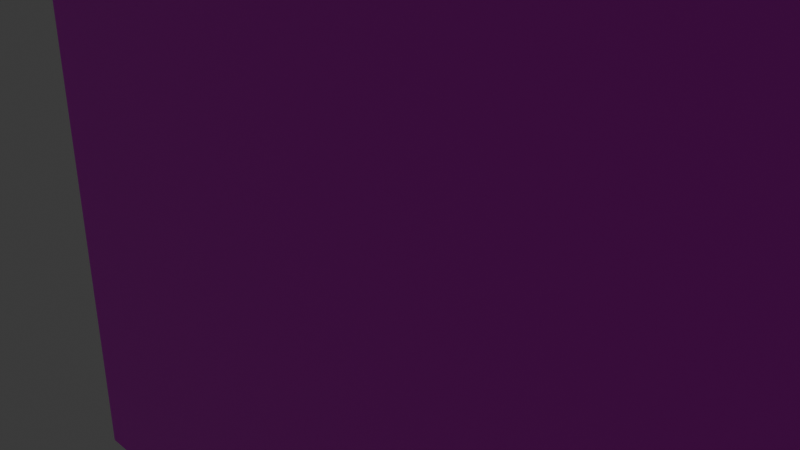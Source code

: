 # Source: StoneWall.blend  (saved by Blender 5.0.119; exported with 4.5.12 LTS)
import bpy
from mathutils import Matrix  # noqa: F401  (used for matrix-valued properties, if any)

bpy.ops.wm.read_factory_settings(use_empty=True)
scene = bpy.context.scene
scene.name = 'Scene'

# ---- collections
col_collection = bpy.data.collections.new('Collection'); scene.collection.children.link(col_collection)

# ---- images (referenced by path relative to the original .blend; pixels are not part of the script)
import os
ASSET_DIR = os.environ.get("B2B_ASSET_DIR", "")  # directory of the original .blend (textures are referenced by path, not embedded)
HERE = os.path.dirname(os.path.abspath(__file__))  # packed textures are extracted next to this script under _unpacked/

def load_image(name, relpath, width, height, colorspace="sRGB"):
    """Load a texture the original file referenced (path relative to the .blend, or extracted next to this script)."""
    p = next((c for c in (os.path.join(HERE, relpath), os.path.join(ASSET_DIR, relpath)) if relpath and os.path.exists(c)), "")
    if p:
        img = bpy.data.images.load(p, check_existing=True)
        img.name = name
    else:  # same state as the original file: an image datablock whose file is absent (Cycles renders it pink)
        img = bpy.data.images.new(name, width, height)
        img.source = "FILE"
        img.filepath = "//" + (relpath or name)
    img.colorspace_settings.name = colorspace
    return img
img_stonewall_png = load_image('StoneWall.png', 'StoneWall.png', 1024, 1024, 'sRGB')

# ---- materials (node trees are filled in below, after node groups)
mat_material = bpy.data.materials.new('Material')
mat_material.alpha_threshold = 0.0
mat_material.use_backface_culling_lightprobe_volume = False
mat_material.roughness = 0.5
mat_material.line_color = (0.0, 0.0, 0.0, 1.0)

# ---- material node trees
mat_material.use_nodes = True; mat_material.node_tree.nodes.clear()
_N = mat_material.node_tree.nodes; _L = mat_material.node_tree.links
n0 = _N.new('ShaderNodeOutputMaterial'); n0.name = 'Material Output'; n0.location = (348, 115)
n1 = _N.new('ShaderNodeBsdfPrincipled'); n1.name = 'Principled BSDF'; n1.location = (-200, 100)
n2 = _N.new('ShaderNodeTexBrick'); n2.name = 'Brick Texture'; n2.location = (96, -3)
n2.width = 165
n3 = _N.new('ShaderNodeTexImage'); n3.name = 'Image Texture'; n3.location = (-505, 55)
n3.image = img_stonewall_png
n3.interpolation = 'Closest'
_L.new(n1.outputs[0], n0.inputs[0])
_L.new(n3.outputs[0], n1.inputs[0])
n0.is_active_output = True

# ---- world
world_world = bpy.data.worlds.new('World'); scene.world = world_world
world_world.use_nodes = True; world_world.node_tree.nodes.clear()
_N = world_world.node_tree.nodes; _L = world_world.node_tree.links
n0 = _N.new('ShaderNodeOutputWorld'); n0.name = 'World Output'; n0.location = (200, 100)
n1 = _N.new('ShaderNodeBackground'); n1.name = 'Background'; n1.location = (-200, 100)
n1.inputs[0].default_value = (0.05088, 0.05088, 0.05088, 1.0)
_L.new(n1.outputs[0], n0.inputs[0])
n0.is_active_output = True
world_world.color = (0.05088, 0.05088, 0.05088)
world_world.sun_shadow_jitter_overblur = 0.0

# ---- cameras
cam_camera = bpy.data.cameras.new('Camera')
cam_camera.clip_end = 100.0
cam_camera.ortho_scale = 7.314

# ---- lights
light_light = bpy.data.lights.new('Light', 'POINT')
light_light.energy = 1000.0
light_light.shadow_soft_size = 0.1

# ---- meshes
me_cube = bpy.data.meshes.new('Cube')
me_cube.from_pydata([(4.951, 1.0, 5.0), (4.951, 1.0, -5.0), (4.951, -1.0, 5.0), (4.951, -1.0, -5.0), (-4.951, 1.0, 5.0), (-4.951, 1.0, -5.0), (-4.951, -1.0, 5.0), (-4.951, -1.0, -5.0), (0.0, 0.75, -5.0), (0.0, 1.0, 5.088), (0.0, -1.0, -5.0), (0.0, 1.0, -5.0), (0.0, -1.0, 5.383), (-4.951, 0.75, 5.0), (4.951, 0.75, -5.0), (-4.951, 0.75, -5.0), (4.951, 0.75, 5.0), (-4.951, -0.75, -5.0), (4.951, -0.75, 5.0), (-4.951, -0.75, 5.0), (4.951, -0.75, -5.0), (-4.951, -0.75, 4.366), (0.0, 0.75, 4.368), (4.951, -0.75, 4.371), (4.951, 1.0, 4.371), (-4.951, -1.0, 4.372), (0.0, -0.75, 4.369), (4.951, -1.0, 4.371), (0.0, -0.75, 5.383), (4.951, 0.75, 4.371), (-4.951, 1.0, 4.365), (0.0, -0.75, -5.0), (-4.951, 0.75, 4.365), (0.0, 0.75, 5.0), (-4.951, -0.9906, 4.367), (0.0, -1.0, 4.372), (0.0, 1.0, 4.368), (-2.475, 1.0, -5.0), (-2.475, -1.0, 5.249), (-2.475, 0.75, 5.0), (-2.475, -0.75, 4.368), (-2.475, 1.0, 5.0), (-2.475, -1.0, -5.0), (-2.475, 0.75, -5.0), (-2.475, -0.75, -5.0), (-2.475, 0.75, 4.366), (-2.475, 1.0, 4.366), (-2.475, -1.0, 4.372), (-2.475, -0.75, 5.334), (2.475, -1.0, -5.0), (2.475, 1.0, 4.896), (2.475, -0.75, -5.0), (2.475, 0.75, -5.0), (2.475, 0.75, 4.37), (2.475, 1.0, -5.0), (2.475, -1.0, 5.312), (2.475, 0.75, 5.0), (2.475, -0.75, 5.312), (2.475, -0.75, 4.37), (2.475, -1.0, 4.371), (2.475, 1.0, 4.369), (3.689, -1.0, -5.0), (3.689, 1.0, 5.192), (3.689, 0.75, 5.192), (3.689, -0.75, 5.0), (3.689, -0.75, 4.371), (3.689, -1.0, 4.371), (3.689, -0.75, -5.0), (3.689, 0.75, -5.0), (3.689, 0.75, 4.37), (3.689, 1.0, -5.0), (3.689, -1.0, 5.0), (3.689, 1.0, 4.37), (1.238, -0.75, -5.0), (1.238, 0.75, -5.0), (1.238, 0.75, 4.369), (1.238, 1.0, -5.0), (1.238, -1.0, 4.942), (1.238, 1.0, 4.369), (1.238, -1.0, -5.0), (1.238, 1.0, 5.0), (1.238, 0.75, 5.116), (1.238, -0.75, 5.044), (1.238, -0.75, 4.369), (1.238, -1.0, 4.371), (-1.238, 0.75, 5.438), (-1.238, -0.75, 4.368), (-1.238, 1.0, 5.438), (-1.238, -1.0, -5.0), (-1.238, -1.0, 4.372), (-1.238, -0.75, 5.0), (-1.238, 1.0, -5.0), (-1.238, -1.0, 4.925), (-1.238, 0.75, -5.0), (-1.238, -0.75, -5.0), (-1.238, 0.75, 4.367), (-1.238, 1.0, 4.367), (-3.713, 1.0, -5.0), (-3.713, -1.0, 5.334), (-3.713, 0.75, -5.0), (-3.713, -0.75, -5.0), (-3.713, 0.75, 4.366), (-3.713, 1.0, 4.365), (-3.713, 0.75, 4.804), (-3.713, -0.75, 4.367), (-3.713, 1.0, 4.804), (-3.713, -1.0, -5.0), (-3.713, -1.0, 4.372), (-3.713, -0.75, 5.287)], [], [(108, 19, 6, 98), (106, 107, 25, 7), (15, 32, 30, 5), (67, 20, 3, 61), (20, 23, 27, 3), (70, 72, 24, 1), (82, 83, 26, 28), (78, 36, 9, 80), (14, 29, 23, 20), (89, 35, 12, 92), (85, 95, 22, 33), (1, 24, 29, 14), (70, 1, 14, 68), (105, 4, 13, 103), (7, 25, 34, 21, 17), (95, 86, 26, 22), (17, 21, 32, 15), (66, 27, 2, 71), (30, 32, 13, 4), (27, 23, 18, 2), (102, 30, 4, 105), (29, 24, 0, 16), (21, 34, 25, 6, 19), (63, 69, 29, 16), (108, 104, 21, 19), (69, 65, 23, 29), (80, 9, 33, 81), (91, 11, 8, 93), (91, 96, 36, 11), (94, 31, 10, 88), (79, 84, 35, 10), (82, 28, 12, 77), (100, 44, 42, 106), (97, 102, 46, 37), (97, 37, 43, 99), (90, 86, 40, 48), (96, 46, 41, 87), (101, 104, 40, 45), (87, 41, 39, 85), (103, 101, 45, 39), (107, 47, 38, 98), (88, 89, 47, 42), (90, 48, 38, 92), (64, 57, 55, 71), (61, 66, 59, 49), (62, 50, 56, 63), (75, 83, 58, 53), (81, 75, 53, 56), (84, 59, 55, 77), (76, 54, 52, 74), (72, 60, 50, 62), (64, 65, 58, 57), (76, 78, 60, 54), (73, 51, 49, 79), (18, 23, 65, 64), (24, 72, 62, 0), (0, 62, 63, 16), (3, 27, 66, 61), (18, 64, 71, 2), (53, 58, 65, 69), (56, 53, 69, 63), (59, 66, 71, 55), (54, 70, 68, 52), (54, 60, 72, 70), (51, 67, 61, 49), (31, 73, 79, 10), (11, 36, 78, 76), (11, 76, 74, 8), (35, 84, 77, 12), (33, 22, 75, 81), (22, 26, 83, 75), (57, 82, 77, 55), (49, 59, 84, 79), (50, 80, 81, 56), (60, 78, 80, 50), (57, 58, 83, 82), (28, 90, 92, 12), (10, 35, 89, 88), (9, 87, 85, 33), (36, 96, 87, 9), (28, 26, 86, 90), (44, 94, 88, 42), (37, 46, 96, 91), (37, 91, 93, 43), (45, 40, 86, 95), (39, 45, 95, 85), (47, 89, 92, 38), (25, 107, 98, 6), (13, 32, 101, 103), (32, 21, 104, 101), (5, 97, 99, 15), (5, 30, 102, 97), (17, 100, 106, 7), (48, 40, 104, 108), (46, 102, 105, 41), (41, 105, 103, 39), (42, 47, 107, 106), (48, 108, 98, 38)])
_uv = me_cube.uv_layers.new(name='UVMap')
_uv.uv.foreach_set('vector', [2.438, 1.005, 2.603, 1.005, 2.603, 1.17, 2.438, 1.17, -0.03276, 2.323, 1.202, 2.323, 1.202, 2.488, -0.03276, 2.483, -0.03276, -1.631, 1.201, -1.631, 1.201, -1.466, -0.03276, -1.466, -0.2007, 1.005, -0.03276, 1.005, -0.03276, 1.17, -0.2007, 1.17, -0.03276, 1.005, 1.202, 1.005, 1.202, 1.17, -0.03276, 1.17, -0.03276, -0.3161, 1.202, -0.3161, 1.202, -0.1482, -0.03276, -0.1482, 1.285, -0.3541, 1.202, -0.3541, 1.202, -0.8071, 1.285, -0.8071, 1.202, -0.6424, 1.202, -0.8071, 1.285, -0.8071, 1.285, -0.6424, -0.03276, 0.01657, 1.202, 0.01657, 1.202, 1.005, -0.03276, 1.005, 1.202, 1.993, 1.202, 1.829, 1.285, 1.829, 1.285, 1.993, 1.285, -1.013, 1.202, -1.013, 1.202, -0.8071, 1.285, -0.8071, -0.03276, -0.1482, 1.202, -0.1482, 1.202, 0.01657, -0.03276, 0.01657, -0.2007, -0.1482, -0.03276, -0.1482, -0.03276, 0.01657, -0.2007, 0.01657, 2.438, -0.1482, 2.603, -0.1482, 2.603, 0.01657, 2.438, 0.01657, -0.02784, -1.962, 1.207, -1.957, 1.207, -1.956, 1.202, -1.802, -0.03276, -1.802, 1.202, -1.013, 1.202, -1.26, 1.202, -0.8071, 1.202, -0.8071, -0.03276, -1.802, 1.202, -1.802, 1.201, -1.631, -0.03276, -1.631, 1.202, 1.338, 1.202, 1.17, 1.285, 1.17, 1.285, 1.338, 1.201, -1.466, 1.201, -1.631, 1.285, -1.631, 1.285, -1.466, 1.202, 1.17, 1.202, 1.005, 1.285, 1.005, 1.285, 1.17, 1.201, -1.301, 1.201, -1.466, 1.285, -1.466, 1.285, -1.301, 1.202, 0.01657, 1.202, -0.1482, 1.285, -0.1482, 1.285, 0.01657, 1.202, -1.802, 1.207, -1.956, 1.207, -1.957, 1.29, -1.957, 1.285, -1.797, 1.285, -0.1933, 1.202, -0.1933, 1.202, 0.01657, 1.285, 0.01657, 1.285, -2.166, 1.202, -2.166, 1.202, -1.802, 1.285, -1.797, 1.202, -0.1933, 1.202, 0.5432, 1.202, 1.005, 1.202, 0.01657, 1.779, -0.1482, 1.944, -0.1482, 1.944, 0.01657, 1.779, 0.01657, -0.8564, -0.1482, -0.6917, -0.1482, -0.6917, 0.01657, -0.8564, 0.01657, -0.03276, -0.9718, 1.202, -0.9718, 1.202, -0.8071, -0.03276, -0.8071, -0.8564, 1.005, -0.6917, 1.005, -0.6917, 1.17, -0.8564, 1.17, -0.03276, 1.664, 1.202, 1.664, 1.202, 1.829, -0.03276, 1.829, 1.779, 1.005, 1.944, 1.005, 1.944, 1.17, 1.779, 1.17, -1.186, 1.005, -1.021, 1.005, -1.021, 1.17, -1.186, 1.17, -0.03276, -1.301, 1.201, -1.301, 1.202, -1.137, -0.03276, -1.137, -1.186, -0.1482, -1.021, -0.1482, -1.021, 0.01657, -1.186, 0.01657, 1.285, -1.26, 1.202, -1.26, 1.202, -1.713, 1.285, -1.713, 1.202, -0.9718, 1.202, -1.137, 1.285, -1.137, 1.285, -0.9718, 1.202, -1.425, 1.202, -2.166, 1.202, -1.713, 1.202, -1.219, 2.109, -0.1482, 2.273, -0.1482, 2.273, 0.01657, 2.109, 0.01657, 1.285, -1.425, 1.202, -1.425, 1.202, -1.219, 1.285, -1.219, 1.202, 2.323, 1.202, 2.158, 1.285, 2.158, 1.285, 2.323, -0.03276, 1.993, 1.202, 1.993, 1.202, 2.158, -0.03276, 2.158, 2.109, 1.005, 2.273, 1.005, 2.273, 1.17, 2.109, 1.17, 1.453, 1.005, 1.615, 1.005, 1.615, 1.17, 1.453, 1.17, -0.03276, 1.338, 1.202, 1.338, 1.202, 1.499, -0.03276, 1.499, 1.453, -0.1482, 1.615, -0.1482, 1.615, 0.01657, 1.453, 0.01657, 1.202, -0.6012, 1.202, -0.3541, 1.202, 0.09893, 1.202, -0.3953, 1.285, -0.6012, 1.202, -0.6012, 1.202, -0.3953, 1.285, -0.3953, 1.202, 1.664, 1.202, 1.499, 1.285, 1.499, 1.285, 1.664, -0.527, -0.1482, -0.3622, -0.1482, -0.3622, 0.01657, -0.527, 0.01657, 1.202, -0.3161, 1.202, -0.4776, 1.285, -0.4776, 1.285, -0.3161, 1.285, 0.5432, 1.202, 0.5432, 1.202, 0.09893, 1.285, 0.09893, -0.03276, -0.6424, 1.202, -0.6424, 1.202, -0.4776, -0.03276, -0.4776, -0.527, 1.005, -0.3622, 1.005, -0.3622, 1.17, -0.527, 1.17, 1.285, 1.005, 1.202, 1.005, 1.202, 0.5432, 1.285, 0.5432, 1.202, -0.1482, 1.202, -0.3161, 1.285, -0.3161, 1.285, -0.1482, 1.285, -0.1482, 1.453, -0.1482, 1.453, 0.01657, 1.285, 0.01657, -0.03276, 1.17, 1.202, 1.17, 1.202, 1.338, -0.03276, 1.338, 1.285, 1.005, 1.453, 1.005, 1.453, 1.17, 1.285, 1.17, 1.202, -0.3953, 1.202, 0.09893, 1.202, 0.5432, 1.202, -0.1933, 1.285, -0.3953, 1.202, -0.3953, 1.202, -0.1933, 1.285, -0.1933, 1.202, 1.499, 1.202, 1.338, 1.285, 1.338, 1.285, 1.499, -0.3622, -0.1482, -0.2007, -0.1482, -0.2007, 0.01657, -0.3622, 0.01657, -0.03276, -0.4776, 1.202, -0.4776, 1.202, -0.3161, -0.03276, -0.3161, -0.3622, 1.005, -0.2007, 1.005, -0.2007, 1.17, -0.3622, 1.17, -0.6917, 1.005, -0.527, 1.005, -0.527, 1.17, -0.6917, 1.17, -0.03276, -0.8071, 1.202, -0.8071, 1.202, -0.6424, -0.03276, -0.6424, -0.6917, -0.1482, -0.527, -0.1482, -0.527, 0.01657, -0.6917, 0.01657, 1.202, 1.829, 1.202, 1.664, 1.285, 1.664, 1.285, 1.829, 1.285, -0.8071, 1.202, -0.8071, 1.202, -0.6012, 1.285, -0.6012, 1.202, -0.8071, 1.202, -0.8071, 1.202, -0.3541, 1.202, -0.6012, 1.615, 1.005, 1.779, 1.005, 1.779, 1.17, 1.615, 1.17, -0.03276, 1.499, 1.202, 1.499, 1.202, 1.664, -0.03276, 1.664, 1.615, -0.1482, 1.779, -0.1482, 1.779, 0.01657, 1.615, 0.01657, 1.202, -0.4776, 1.202, -0.6424, 1.285, -0.6424, 1.285, -0.4776, 1.285, 0.09893, 1.202, 0.09893, 1.202, -0.3541, 1.285, -0.3541, 1.944, 1.005, 2.109, 1.005, 2.109, 1.17, 1.944, 1.17, -0.03276, 1.829, 1.202, 1.829, 1.202, 1.993, -0.03276, 1.993, 1.944, -0.1482, 2.109, -0.1482, 2.109, 0.01657, 1.944, 0.01657, 1.202, -0.8071, 1.202, -0.9718, 1.285, -0.9718, 1.285, -0.8071, 1.285, -0.8071, 1.202, -0.8071, 1.202, -1.26, 1.285, -1.26, -1.021, 1.005, -0.8564, 1.005, -0.8564, 1.17, -1.021, 1.17, -0.03276, -1.137, 1.202, -1.137, 1.202, -0.9718, -0.03276, -0.9718, -1.021, -0.1482, -0.8564, -0.1482, -0.8564, 0.01657, -1.021, 0.01657, 1.202, -1.219, 1.202, -1.713, 1.202, -1.26, 1.202, -1.013, 1.285, -1.219, 1.202, -1.219, 1.202, -1.013, 1.285, -1.013, 1.202, 2.158, 1.202, 1.993, 1.285, 1.993, 1.285, 2.158, 1.202, 2.488, 1.202, 2.323, 1.285, 2.323, 1.285, 2.488, 1.285, -1.631, 1.201, -1.631, 1.202, -1.425, 1.285, -1.425, 1.201, -1.631, 1.202, -1.802, 1.202, -2.166, 1.202, -1.425, -1.351, -0.1482, -1.186, -0.1482, -1.186, 0.01657, -1.351, 0.01657, -0.03276, -1.466, 1.201, -1.466, 1.201, -1.301, -0.03276, -1.301, -1.351, 1.0, -1.186, 1.005, -1.186, 1.17, -1.351, 1.165, 1.285, -1.713, 1.202, -1.713, 1.202, -2.166, 1.285, -2.166, 1.202, -1.137, 1.201, -1.301, 1.285, -1.301, 1.285, -1.137, 2.273, -0.1482, 2.438, -0.1482, 2.438, 0.01657, 2.273, 0.01657, -0.03276, 2.158, 1.202, 2.158, 1.202, 2.323, -0.03276, 2.323, 2.273, 1.005, 2.438, 1.005, 2.438, 1.17, 2.273, 1.17])
me_cube.materials.append(mat_material)
me_cube.use_mirror_vertex_groups = False
me_cube.update()

# ---- objects
ob_cube = bpy.data.objects.new('Cube', me_cube)
ob_light = bpy.data.objects.new('Light', light_light)
ob_camera = bpy.data.objects.new('Camera', cam_camera)

# ---- transforms, parenting, visibility, modifiers, constraints
ob_cube.location = (0.0, 0.0, 0.0)
ob_cube.lock_rotations_4d = False
ob_cube.empty_display_type = 'ARROWS'
ob_cube.lineart.crease_threshold = 0.0
ob_light.location = (4.076, 1.005, 5.904)
ob_light.rotation_euler = (0.6503, 0.05522, 1.866)
ob_light.lock_rotations_4d = False
ob_light.empty_display_type = 'ARROWS'
ob_light.color = (0.0, 0.0, 0.0, 0.0)
ob_light.lineart.crease_threshold = 0.0
ob_camera.location = (7.359, -6.926, 4.958)
ob_camera.rotation_euler = (1.109, 0.0, 0.8149)
ob_camera.lock_rotations_4d = False
ob_camera.empty_display_type = 'ARROWS'
ob_camera.color = (0.0, 0.0, 0.0, 0.0)
ob_camera.display_type = 'WIRE'
ob_camera.lineart.crease_threshold = 0.0

# ---- collection membership
col_collection.objects.link(ob_cube)
col_collection.objects.link(ob_light)
col_collection.objects.link(ob_camera)

# ---- scene / render settings (as saved in the file)
scene.camera = ob_camera
scene.frame_start = 1; scene.frame_end = 250; scene.frame_set(1)
scene.render.engine = 'BLENDER_EEVEE_NEXT'
scene.render.bake_bias = 0.0
scene.render.bake_samples = 0
scene.cycles.sampling_pattern = 'TABULATED_SOBOL'
scene.eevee.use_volume_custom_range = False
bpy.context.view_layer.update()
